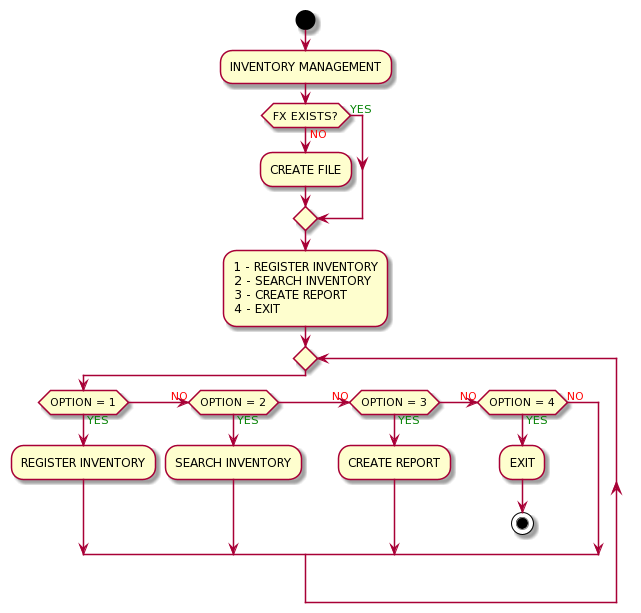

The diagram above was rendered by PlantUML. Its source (embedded in the PNG):
@startuml
START 
:INVENTORY MANAGEMENT;
IF (FX EXISTS?) THEN (<COLOR:RED>NO)
    :CREATE FILE;
ELSE (<COLOR:GREEN>YES)
ENDIF
:1 - REGISTER INVENTORY
2 - SEARCH INVENTORY
3 - CREATE REPORT
4 - EXIT;
REPEAT
IF (OPTION = 1) THEN (<COLOR:GREEN>YES)
    :REGISTER INVENTORY;
    (<COLOR:RED>NO) ELSEIF (OPTION = 2) THEN (<COLOR:GREEN>YES)
        :SEARCH INVENTORY;
    (<COLOR:RED>NO) ELSEIF (OPTION = 3) THEN (<COLOR:GREEN>YES)
        :CREATE REPORT; 
    (<COLOR:RED>NO) ELSEIF (OPTION = 4) THEN (<COLOR:GREEN>YES)
        :EXIT;
        STOP
    ELSE (<COLOR:RED>NO)
ENDIF
@enduml